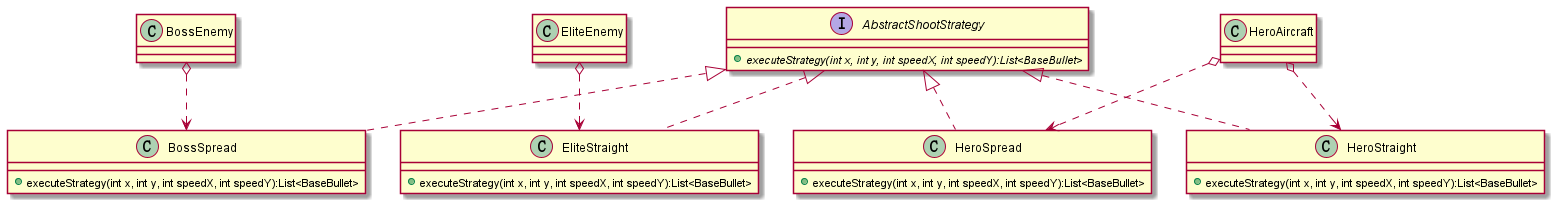

The diagram above was rendered by PlantUML. Its source (embedded in the PNG):
@startuml

AbstractShootStrategy <|.. BossSpread
AbstractShootStrategy <|.. EliteStraight
AbstractShootStrategy <|.. HeroSpread
AbstractShootStrategy <|.. HeroStraight


HeroAircraft o..> HeroSpread
HeroAircraft o..> HeroStraight
EliteEnemy o..> EliteStraight
BossEnemy o..> BossSpread

class HeroAircraft{}
class EliteEnemy{}
class BossEnemy{}

interface AbstractShootStrategy{
    + {abstract}executeStrategy(int x, int y, int speedX, int speedY):List<BaseBullet>
}

class BossSpread{
    + executeStrategy(int x, int y, int speedX, int speedY):List<BaseBullet>
}
class EliteStraight{
    + executeStrategy(int x, int y, int speedX, int speedY):List<BaseBullet>
}

class HeroSpread{
    + executeStrategy(int x, int y, int speedX, int speedY):List<BaseBullet>
}

class HeroStraight{
    + executeStrategy(int x, int y, int speedX, int speedY):List<BaseBullet>
}


@enduml